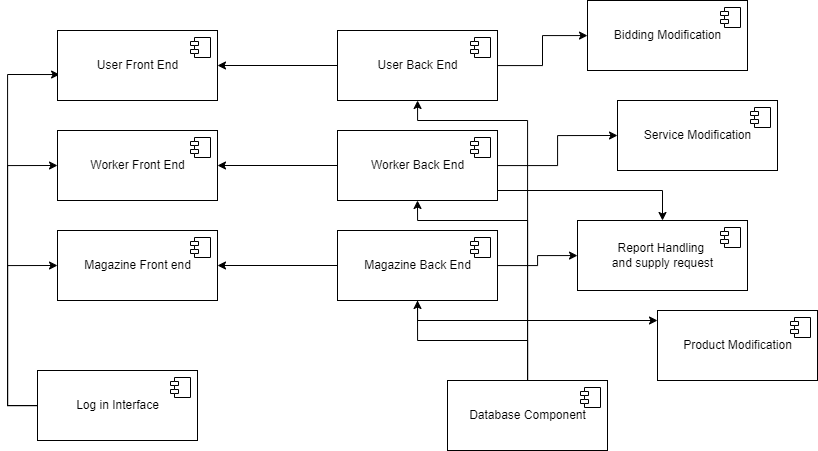

The diagram above was exported from draw.io. Its source (the exported page's mxGraphModel, read from the mxfile embedded in the PNG):
<mxGraphModel dx="1335" dy="742" grid="1" gridSize="10" guides="1" tooltips="1" connect="1" arrows="1" fold="1" page="1" pageScale="1" pageWidth="850" pageHeight="1100" math="0" shadow="0">
  <root>
    <mxCell id="0" />
    <mxCell id="1" parent="0" />
    <mxCell id="2l4rxxbV8LnbQ0txGeSH-9" style="edgeStyle=orthogonalEdgeStyle;rounded=0;orthogonalLoop=1;jettySize=auto;html=1;entryX=0;entryY=0.5;entryDx=0;entryDy=0;" edge="1" parent="1" source="2l4rxxbV8LnbQ0txGeSH-1" target="2l4rxxbV8LnbQ0txGeSH-3">
      <mxGeometry relative="1" as="geometry">
        <Array as="points">
          <mxPoint x="120" y="465" />
          <mxPoint x="120" y="325" />
        </Array>
      </mxGeometry>
    </mxCell>
    <mxCell id="2l4rxxbV8LnbQ0txGeSH-11" style="edgeStyle=orthogonalEdgeStyle;rounded=0;orthogonalLoop=1;jettySize=auto;html=1;entryX=0;entryY=0.5;entryDx=0;entryDy=0;" edge="1" parent="1" source="2l4rxxbV8LnbQ0txGeSH-1" target="2l4rxxbV8LnbQ0txGeSH-5">
      <mxGeometry relative="1" as="geometry">
        <Array as="points">
          <mxPoint x="120" y="465" />
          <mxPoint x="120" y="225" />
        </Array>
      </mxGeometry>
    </mxCell>
    <mxCell id="2l4rxxbV8LnbQ0txGeSH-12" style="edgeStyle=orthogonalEdgeStyle;rounded=0;orthogonalLoop=1;jettySize=auto;html=1;entryX=0.013;entryY=0.629;entryDx=0;entryDy=0;entryPerimeter=0;" edge="1" parent="1" source="2l4rxxbV8LnbQ0txGeSH-1" target="2l4rxxbV8LnbQ0txGeSH-7">
      <mxGeometry relative="1" as="geometry">
        <Array as="points">
          <mxPoint x="120" y="465" />
          <mxPoint x="120" y="134" />
        </Array>
      </mxGeometry>
    </mxCell>
    <mxCell id="2l4rxxbV8LnbQ0txGeSH-1" value="Log in Interface" style="html=1;dropTarget=0;" vertex="1" parent="1">
      <mxGeometry x="150" y="430" width="160" height="70" as="geometry" />
    </mxCell>
    <mxCell id="2l4rxxbV8LnbQ0txGeSH-2" value="" style="shape=module;jettyWidth=8;jettyHeight=4;" vertex="1" parent="2l4rxxbV8LnbQ0txGeSH-1">
      <mxGeometry x="1" width="20" height="20" relative="1" as="geometry">
        <mxPoint x="-27" y="7" as="offset" />
      </mxGeometry>
    </mxCell>
    <mxCell id="2l4rxxbV8LnbQ0txGeSH-3" value="Magazine Front end" style="html=1;dropTarget=0;" vertex="1" parent="1">
      <mxGeometry x="170" y="290" width="160" height="70" as="geometry" />
    </mxCell>
    <mxCell id="2l4rxxbV8LnbQ0txGeSH-4" value="" style="shape=module;jettyWidth=8;jettyHeight=4;" vertex="1" parent="2l4rxxbV8LnbQ0txGeSH-3">
      <mxGeometry x="1" width="20" height="20" relative="1" as="geometry">
        <mxPoint x="-27" y="7" as="offset" />
      </mxGeometry>
    </mxCell>
    <mxCell id="2l4rxxbV8LnbQ0txGeSH-5" value="Worker Front End" style="html=1;dropTarget=0;" vertex="1" parent="1">
      <mxGeometry x="170" y="190" width="160" height="70" as="geometry" />
    </mxCell>
    <mxCell id="2l4rxxbV8LnbQ0txGeSH-6" value="" style="shape=module;jettyWidth=8;jettyHeight=4;" vertex="1" parent="2l4rxxbV8LnbQ0txGeSH-5">
      <mxGeometry x="1" width="20" height="20" relative="1" as="geometry">
        <mxPoint x="-27" y="7" as="offset" />
      </mxGeometry>
    </mxCell>
    <mxCell id="2l4rxxbV8LnbQ0txGeSH-7" value="User Front End" style="html=1;dropTarget=0;" vertex="1" parent="1">
      <mxGeometry x="170" y="90" width="160" height="70" as="geometry" />
    </mxCell>
    <mxCell id="2l4rxxbV8LnbQ0txGeSH-8" value="" style="shape=module;jettyWidth=8;jettyHeight=4;" vertex="1" parent="2l4rxxbV8LnbQ0txGeSH-7">
      <mxGeometry x="1" width="20" height="20" relative="1" as="geometry">
        <mxPoint x="-27" y="7" as="offset" />
      </mxGeometry>
    </mxCell>
    <mxCell id="2l4rxxbV8LnbQ0txGeSH-19" style="edgeStyle=orthogonalEdgeStyle;rounded=0;orthogonalLoop=1;jettySize=auto;html=1;entryX=1;entryY=0.5;entryDx=0;entryDy=0;" edge="1" parent="1" source="2l4rxxbV8LnbQ0txGeSH-13" target="2l4rxxbV8LnbQ0txGeSH-7">
      <mxGeometry relative="1" as="geometry" />
    </mxCell>
    <mxCell id="2l4rxxbV8LnbQ0txGeSH-39" style="edgeStyle=orthogonalEdgeStyle;rounded=0;orthogonalLoop=1;jettySize=auto;html=1;" edge="1" parent="1" source="2l4rxxbV8LnbQ0txGeSH-13" target="2l4rxxbV8LnbQ0txGeSH-37">
      <mxGeometry relative="1" as="geometry" />
    </mxCell>
    <mxCell id="2l4rxxbV8LnbQ0txGeSH-13" value="User Back End" style="html=1;dropTarget=0;" vertex="1" parent="1">
      <mxGeometry x="450" y="90" width="160" height="70" as="geometry" />
    </mxCell>
    <mxCell id="2l4rxxbV8LnbQ0txGeSH-14" value="" style="shape=module;jettyWidth=8;jettyHeight=4;" vertex="1" parent="2l4rxxbV8LnbQ0txGeSH-13">
      <mxGeometry x="1" width="20" height="20" relative="1" as="geometry">
        <mxPoint x="-27" y="7" as="offset" />
      </mxGeometry>
    </mxCell>
    <mxCell id="2l4rxxbV8LnbQ0txGeSH-20" style="edgeStyle=orthogonalEdgeStyle;rounded=0;orthogonalLoop=1;jettySize=auto;html=1;entryX=1;entryY=0.5;entryDx=0;entryDy=0;" edge="1" parent="1" source="2l4rxxbV8LnbQ0txGeSH-15" target="2l4rxxbV8LnbQ0txGeSH-5">
      <mxGeometry relative="1" as="geometry" />
    </mxCell>
    <mxCell id="2l4rxxbV8LnbQ0txGeSH-29" style="edgeStyle=orthogonalEdgeStyle;rounded=0;orthogonalLoop=1;jettySize=auto;html=1;" edge="1" parent="1" source="2l4rxxbV8LnbQ0txGeSH-15" target="2l4rxxbV8LnbQ0txGeSH-27">
      <mxGeometry relative="1" as="geometry">
        <Array as="points">
          <mxPoint x="775" y="250" />
        </Array>
      </mxGeometry>
    </mxCell>
    <mxCell id="2l4rxxbV8LnbQ0txGeSH-33" style="edgeStyle=orthogonalEdgeStyle;rounded=0;orthogonalLoop=1;jettySize=auto;html=1;entryX=0;entryY=0.5;entryDx=0;entryDy=0;" edge="1" parent="1" source="2l4rxxbV8LnbQ0txGeSH-15" target="2l4rxxbV8LnbQ0txGeSH-31">
      <mxGeometry relative="1" as="geometry" />
    </mxCell>
    <mxCell id="2l4rxxbV8LnbQ0txGeSH-15" value="Worker Back End" style="html=1;dropTarget=0;" vertex="1" parent="1">
      <mxGeometry x="450" y="190" width="160" height="70" as="geometry" />
    </mxCell>
    <mxCell id="2l4rxxbV8LnbQ0txGeSH-16" value="" style="shape=module;jettyWidth=8;jettyHeight=4;" vertex="1" parent="2l4rxxbV8LnbQ0txGeSH-15">
      <mxGeometry x="1" width="20" height="20" relative="1" as="geometry">
        <mxPoint x="-27" y="7" as="offset" />
      </mxGeometry>
    </mxCell>
    <mxCell id="2l4rxxbV8LnbQ0txGeSH-21" style="edgeStyle=orthogonalEdgeStyle;rounded=0;orthogonalLoop=1;jettySize=auto;html=1;entryX=1;entryY=0.5;entryDx=0;entryDy=0;" edge="1" parent="1" source="2l4rxxbV8LnbQ0txGeSH-17" target="2l4rxxbV8LnbQ0txGeSH-3">
      <mxGeometry relative="1" as="geometry" />
    </mxCell>
    <mxCell id="2l4rxxbV8LnbQ0txGeSH-30" style="edgeStyle=orthogonalEdgeStyle;rounded=0;orthogonalLoop=1;jettySize=auto;html=1;" edge="1" parent="1" source="2l4rxxbV8LnbQ0txGeSH-17" target="2l4rxxbV8LnbQ0txGeSH-27">
      <mxGeometry relative="1" as="geometry" />
    </mxCell>
    <mxCell id="2l4rxxbV8LnbQ0txGeSH-36" style="edgeStyle=orthogonalEdgeStyle;rounded=0;orthogonalLoop=1;jettySize=auto;html=1;" edge="1" parent="1" source="2l4rxxbV8LnbQ0txGeSH-17" target="2l4rxxbV8LnbQ0txGeSH-34">
      <mxGeometry relative="1" as="geometry">
        <Array as="points">
          <mxPoint x="530" y="380" />
        </Array>
      </mxGeometry>
    </mxCell>
    <mxCell id="2l4rxxbV8LnbQ0txGeSH-17" value="Magazine Back End" style="html=1;dropTarget=0;" vertex="1" parent="1">
      <mxGeometry x="450" y="290" width="160" height="70" as="geometry" />
    </mxCell>
    <mxCell id="2l4rxxbV8LnbQ0txGeSH-18" value="" style="shape=module;jettyWidth=8;jettyHeight=4;" vertex="1" parent="2l4rxxbV8LnbQ0txGeSH-17">
      <mxGeometry x="1" width="20" height="20" relative="1" as="geometry">
        <mxPoint x="-27" y="7" as="offset" />
      </mxGeometry>
    </mxCell>
    <mxCell id="2l4rxxbV8LnbQ0txGeSH-24" style="edgeStyle=orthogonalEdgeStyle;rounded=0;orthogonalLoop=1;jettySize=auto;html=1;entryX=0.5;entryY=1;entryDx=0;entryDy=0;" edge="1" parent="1" source="2l4rxxbV8LnbQ0txGeSH-22" target="2l4rxxbV8LnbQ0txGeSH-17">
      <mxGeometry relative="1" as="geometry" />
    </mxCell>
    <mxCell id="2l4rxxbV8LnbQ0txGeSH-25" style="edgeStyle=orthogonalEdgeStyle;rounded=0;orthogonalLoop=1;jettySize=auto;html=1;entryX=0.5;entryY=1;entryDx=0;entryDy=0;" edge="1" parent="1" source="2l4rxxbV8LnbQ0txGeSH-22" target="2l4rxxbV8LnbQ0txGeSH-15">
      <mxGeometry relative="1" as="geometry">
        <Array as="points">
          <mxPoint x="640" y="280" />
          <mxPoint x="530" y="280" />
        </Array>
      </mxGeometry>
    </mxCell>
    <mxCell id="2l4rxxbV8LnbQ0txGeSH-26" style="edgeStyle=orthogonalEdgeStyle;rounded=0;orthogonalLoop=1;jettySize=auto;html=1;" edge="1" parent="1" source="2l4rxxbV8LnbQ0txGeSH-22" target="2l4rxxbV8LnbQ0txGeSH-13">
      <mxGeometry relative="1" as="geometry">
        <Array as="points">
          <mxPoint x="640" y="180" />
          <mxPoint x="530" y="180" />
        </Array>
      </mxGeometry>
    </mxCell>
    <mxCell id="2l4rxxbV8LnbQ0txGeSH-22" value="Database Component" style="html=1;dropTarget=0;" vertex="1" parent="1">
      <mxGeometry x="560" y="440" width="160" height="70" as="geometry" />
    </mxCell>
    <mxCell id="2l4rxxbV8LnbQ0txGeSH-23" value="" style="shape=module;jettyWidth=8;jettyHeight=4;" vertex="1" parent="2l4rxxbV8LnbQ0txGeSH-22">
      <mxGeometry x="1" width="20" height="20" relative="1" as="geometry">
        <mxPoint x="-27" y="7" as="offset" />
      </mxGeometry>
    </mxCell>
    <mxCell id="2l4rxxbV8LnbQ0txGeSH-27" value="Report Handling &lt;br&gt;and supply request&lt;br&gt;" style="html=1;dropTarget=0;" vertex="1" parent="1">
      <mxGeometry x="690" y="280" width="170" height="70" as="geometry" />
    </mxCell>
    <mxCell id="2l4rxxbV8LnbQ0txGeSH-28" value="" style="shape=module;jettyWidth=8;jettyHeight=4;" vertex="1" parent="2l4rxxbV8LnbQ0txGeSH-27">
      <mxGeometry x="1" width="20" height="20" relative="1" as="geometry">
        <mxPoint x="-27" y="7" as="offset" />
      </mxGeometry>
    </mxCell>
    <mxCell id="2l4rxxbV8LnbQ0txGeSH-31" value="Service Modification" style="html=1;dropTarget=0;" vertex="1" parent="1">
      <mxGeometry x="730" y="160" width="160" height="70" as="geometry" />
    </mxCell>
    <mxCell id="2l4rxxbV8LnbQ0txGeSH-32" value="" style="shape=module;jettyWidth=8;jettyHeight=4;" vertex="1" parent="2l4rxxbV8LnbQ0txGeSH-31">
      <mxGeometry x="1" width="20" height="20" relative="1" as="geometry">
        <mxPoint x="-27" y="7" as="offset" />
      </mxGeometry>
    </mxCell>
    <mxCell id="2l4rxxbV8LnbQ0txGeSH-34" value="Product Modification" style="html=1;dropTarget=0;" vertex="1" parent="1">
      <mxGeometry x="770" y="370" width="160" height="70" as="geometry" />
    </mxCell>
    <mxCell id="2l4rxxbV8LnbQ0txGeSH-35" value="" style="shape=module;jettyWidth=8;jettyHeight=4;" vertex="1" parent="2l4rxxbV8LnbQ0txGeSH-34">
      <mxGeometry x="1" width="20" height="20" relative="1" as="geometry">
        <mxPoint x="-27" y="7" as="offset" />
      </mxGeometry>
    </mxCell>
    <mxCell id="2l4rxxbV8LnbQ0txGeSH-37" value="Bidding Modification" style="html=1;dropTarget=0;" vertex="1" parent="1">
      <mxGeometry x="700" y="60" width="160" height="70" as="geometry" />
    </mxCell>
    <mxCell id="2l4rxxbV8LnbQ0txGeSH-38" value="" style="shape=module;jettyWidth=8;jettyHeight=4;" vertex="1" parent="2l4rxxbV8LnbQ0txGeSH-37">
      <mxGeometry x="1" width="20" height="20" relative="1" as="geometry">
        <mxPoint x="-27" y="7" as="offset" />
      </mxGeometry>
    </mxCell>
  </root>
</mxGraphModel>